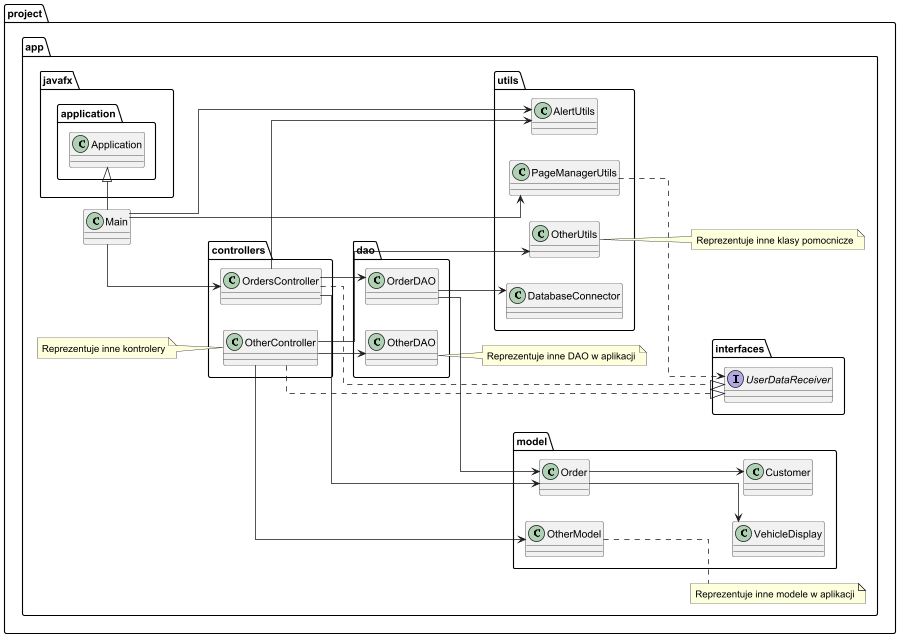

The diagram above was rendered by PlantUML. Its source (embedded in the PNG):
@startuml
scale max 900 width
left to right direction
skinparam linetype ortho

package "project.app" {
    ' ========== GŁÓWNA APLIKACJA ==========
    class Main {}
    Main -|> javafx.application.Application

    ' ========== INTERFEJSY ==========
    package interfaces {
        interface UserDataReceiver
    }

    ' ========== KONTROLERY ==========
    package controllers {
        class OrdersController
        class OtherController
    }

    ' ========== DAO ==========
    package dao {
        class OrderDAO
        class OtherDAO
    }

    ' ========== MODEL ==========
    package model {
        class Order
        class Customer
        class VehicleDisplay
        class OtherModel
    }

    ' ========== UTILS ==========
    package utils {
        class AlertUtils
        class DatabaseConnector
        class OtherUtils
        class PageManagerUtils
    }

    ' ========== RELACJE ==========
    Main --> controllers.OrdersController
    Main --> utils.AlertUtils
    Main --> utils.PageManagerUtils

    controllers.OrdersController --> dao.OrderDAO
    controllers.OrdersController --> model.Order
    controllers.OrdersController --> utils.AlertUtils
    controllers.OrdersController ..|> interfaces.UserDataReceiver

    controllers.OtherController --> dao.OtherDAO
    controllers.OtherController --> model.OtherModel
    controllers.OtherController --> utils.OtherUtils
    controllers.OtherController ..|> interfaces.UserDataReceiver

    dao.OrderDAO --> model.Order
    dao.OrderDAO --> utils.DatabaseConnector

    model.Order --> model.Customer
    model.Order --> model.VehicleDisplay

    utils.PageManagerUtils ..> interfaces.UserDataReceiver

    note right of dao.OtherDAO
      Reprezentuje inne DAO w aplikacji
    end note

    note right of model.OtherModel
      Reprezentuje inne modele w aplikacji
    end note

    note right of utils.OtherUtils
      Reprezentuje inne klasy pomocnicze
    end note

    note left of controllers.OtherController
      Reprezentuje inne kontrolery
    end note
}

@enduml